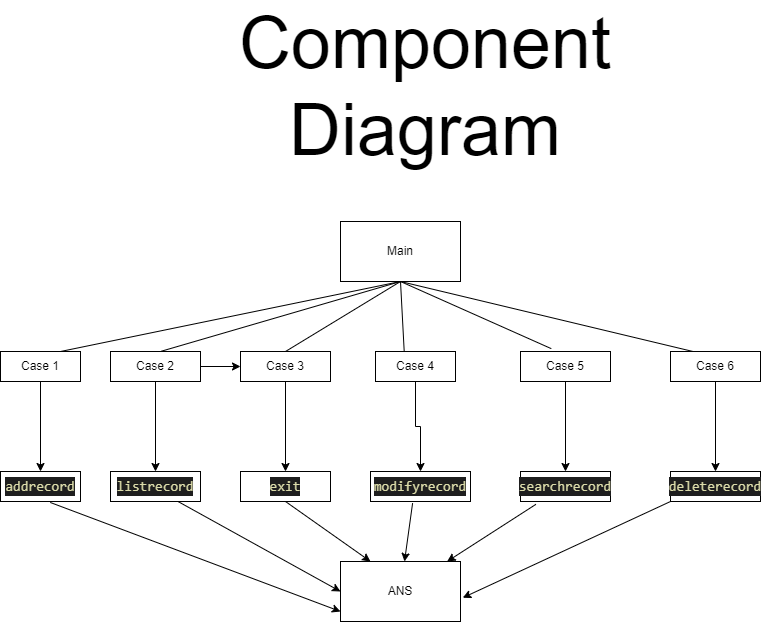

The diagram above was exported from draw.io. Its source (the exported page's mxGraphModel, read from the mxfile embedded in the PNG):
<mxGraphModel dx="1038" dy="1671" grid="1" gridSize="10" guides="1" tooltips="1" connect="1" arrows="1" fold="1" page="1" pageScale="1" pageWidth="850" pageHeight="1100" math="0" shadow="0">
  <root>
    <mxCell id="0" />
    <mxCell id="1" parent="0" />
    <mxCell id="vsCUtocHieqiQWXdnm0U-1" value="Main" style="rounded=0;whiteSpace=wrap;html=1;" parent="1" vertex="1">
      <mxGeometry x="350" y="120" width="120" height="60" as="geometry" />
    </mxCell>
    <mxCell id="vsCUtocHieqiQWXdnm0U-22" style="edgeStyle=orthogonalEdgeStyle;rounded=0;orthogonalLoop=1;jettySize=auto;html=1;entryX=0.5;entryY=0;entryDx=0;entryDy=0;" parent="1" source="vsCUtocHieqiQWXdnm0U-2" target="vsCUtocHieqiQWXdnm0U-10" edge="1">
      <mxGeometry relative="1" as="geometry" />
    </mxCell>
    <mxCell id="vsCUtocHieqiQWXdnm0U-2" value="Case 3" style="rounded=0;whiteSpace=wrap;html=1;" parent="1" vertex="1">
      <mxGeometry x="250" y="250" width="90" height="30" as="geometry" />
    </mxCell>
    <mxCell id="vsCUtocHieqiQWXdnm0U-20" style="edgeStyle=orthogonalEdgeStyle;rounded=0;orthogonalLoop=1;jettySize=auto;html=1;entryX=0.5;entryY=0;entryDx=0;entryDy=0;" parent="1" source="vsCUtocHieqiQWXdnm0U-3" target="vsCUtocHieqiQWXdnm0U-8" edge="1">
      <mxGeometry relative="1" as="geometry" />
    </mxCell>
    <mxCell id="vsCUtocHieqiQWXdnm0U-3" value="Case 1" style="rounded=0;whiteSpace=wrap;html=1;" parent="1" vertex="1">
      <mxGeometry x="10" y="250" width="80" height="30" as="geometry" />
    </mxCell>
    <mxCell id="vsCUtocHieqiQWXdnm0U-21" style="edgeStyle=orthogonalEdgeStyle;rounded=0;orthogonalLoop=1;jettySize=auto;html=1;entryX=0.5;entryY=0;entryDx=0;entryDy=0;" parent="1" source="vsCUtocHieqiQWXdnm0U-4" target="vsCUtocHieqiQWXdnm0U-9" edge="1">
      <mxGeometry relative="1" as="geometry" />
    </mxCell>
    <mxCell id="vsCUtocHieqiQWXdnm0U-40" value="" style="edgeStyle=orthogonalEdgeStyle;rounded=0;orthogonalLoop=1;jettySize=auto;html=1;" parent="1" source="vsCUtocHieqiQWXdnm0U-4" target="vsCUtocHieqiQWXdnm0U-2" edge="1">
      <mxGeometry relative="1" as="geometry" />
    </mxCell>
    <mxCell id="vsCUtocHieqiQWXdnm0U-4" value="Case 2" style="rounded=0;whiteSpace=wrap;html=1;" parent="1" vertex="1">
      <mxGeometry x="120" y="250" width="90" height="30" as="geometry" />
    </mxCell>
    <mxCell id="vsCUtocHieqiQWXdnm0U-24" style="edgeStyle=orthogonalEdgeStyle;rounded=0;orthogonalLoop=1;jettySize=auto;html=1;entryX=0.5;entryY=0;entryDx=0;entryDy=0;" parent="1" source="vsCUtocHieqiQWXdnm0U-5" target="vsCUtocHieqiQWXdnm0U-11" edge="1">
      <mxGeometry relative="1" as="geometry" />
    </mxCell>
    <mxCell id="vsCUtocHieqiQWXdnm0U-5" value="Case 4" style="rounded=0;whiteSpace=wrap;html=1;" parent="1" vertex="1">
      <mxGeometry x="385" y="250" width="80" height="30" as="geometry" />
    </mxCell>
    <mxCell id="vsCUtocHieqiQWXdnm0U-26" style="edgeStyle=orthogonalEdgeStyle;rounded=0;orthogonalLoop=1;jettySize=auto;html=1;" parent="1" source="vsCUtocHieqiQWXdnm0U-6" target="vsCUtocHieqiQWXdnm0U-14" edge="1">
      <mxGeometry relative="1" as="geometry" />
    </mxCell>
    <mxCell id="vsCUtocHieqiQWXdnm0U-6" value="Case 6" style="rounded=0;whiteSpace=wrap;html=1;" parent="1" vertex="1">
      <mxGeometry x="680" y="250" width="90" height="30" as="geometry" />
    </mxCell>
    <mxCell id="vsCUtocHieqiQWXdnm0U-25" style="edgeStyle=orthogonalEdgeStyle;rounded=0;orthogonalLoop=1;jettySize=auto;html=1;" parent="1" source="vsCUtocHieqiQWXdnm0U-7" target="vsCUtocHieqiQWXdnm0U-13" edge="1">
      <mxGeometry relative="1" as="geometry" />
    </mxCell>
    <mxCell id="vsCUtocHieqiQWXdnm0U-7" value="Case 5" style="rounded=0;whiteSpace=wrap;html=1;" parent="1" vertex="1">
      <mxGeometry x="530" y="250" width="90" height="30" as="geometry" />
    </mxCell>
    <mxCell id="vsCUtocHieqiQWXdnm0U-8" value="&#10;&#10;&lt;div style=&quot;color: rgb(212, 212, 212); background-color: rgb(30, 30, 30); font-family: consolas, &amp;quot;courier new&amp;quot;, monospace; font-weight: normal; font-size: 14px; line-height: 19px;&quot;&gt;&lt;div&gt;&lt;span style=&quot;color: #dcdcaa&quot;&gt;addrecord&lt;/span&gt;&lt;/div&gt;&lt;/div&gt;&#10;&#10;" style="rounded=0;whiteSpace=wrap;html=1;" parent="1" vertex="1">
      <mxGeometry x="10" y="370" width="80" height="30" as="geometry" />
    </mxCell>
    <mxCell id="vsCUtocHieqiQWXdnm0U-9" value="&#10;&#10;&lt;div style=&quot;color: rgb(212, 212, 212); background-color: rgb(30, 30, 30); font-family: consolas, &amp;quot;courier new&amp;quot;, monospace; font-weight: normal; font-size: 14px; line-height: 19px;&quot;&gt;&lt;div&gt;&lt;span style=&quot;color: #dcdcaa&quot;&gt;listrecord&lt;/span&gt;&lt;/div&gt;&lt;/div&gt;&#10;&#10;" style="rounded=0;whiteSpace=wrap;html=1;" parent="1" vertex="1">
      <mxGeometry x="120" y="370" width="90" height="30" as="geometry" />
    </mxCell>
    <mxCell id="vsCUtocHieqiQWXdnm0U-10" value="&#10;&#10;&lt;div style=&quot;color: rgb(212, 212, 212); background-color: rgb(30, 30, 30); font-family: consolas, &amp;quot;courier new&amp;quot;, monospace; font-weight: normal; font-size: 14px; line-height: 19px;&quot;&gt;&lt;div&gt;&lt;span style=&quot;color: #dcdcaa&quot;&gt;exit&lt;/span&gt;&lt;/div&gt;&lt;/div&gt;&#10;&#10;" style="rounded=0;whiteSpace=wrap;html=1;" parent="1" vertex="1">
      <mxGeometry x="250" y="370" width="90" height="30" as="geometry" />
    </mxCell>
    <mxCell id="vsCUtocHieqiQWXdnm0U-11" value="&#10;&#10;&lt;div style=&quot;color: rgb(212, 212, 212); background-color: rgb(30, 30, 30); font-family: consolas, &amp;quot;courier new&amp;quot;, monospace; font-weight: normal; font-size: 14px; line-height: 19px;&quot;&gt;&lt;div&gt;&lt;span style=&quot;color: #dcdcaa&quot;&gt;modifyrecord&lt;/span&gt;&lt;/div&gt;&lt;/div&gt;&#10;&#10;" style="rounded=0;whiteSpace=wrap;html=1;" parent="1" vertex="1">
      <mxGeometry x="380" y="370" width="100" height="30" as="geometry" />
    </mxCell>
    <mxCell id="vsCUtocHieqiQWXdnm0U-13" value="&#10;&#10;&lt;div style=&quot;color: rgb(212, 212, 212); background-color: rgb(30, 30, 30); font-family: consolas, &amp;quot;courier new&amp;quot;, monospace; font-weight: normal; font-size: 14px; line-height: 19px;&quot;&gt;&lt;div&gt;&lt;span style=&quot;color: #dcdcaa&quot;&gt;searchrecord&lt;/span&gt;&lt;/div&gt;&lt;/div&gt;&#10;&#10;" style="rounded=0;whiteSpace=wrap;html=1;" parent="1" vertex="1">
      <mxGeometry x="530" y="370" width="90" height="30" as="geometry" />
    </mxCell>
    <mxCell id="vsCUtocHieqiQWXdnm0U-14" value="&#10;&#10;&lt;div style=&quot;color: rgb(212, 212, 212); background-color: rgb(30, 30, 30); font-family: consolas, &amp;quot;courier new&amp;quot;, monospace; font-weight: normal; font-size: 14px; line-height: 19px;&quot;&gt;&lt;div&gt;&lt;span style=&quot;color: #dcdcaa&quot;&gt;deleterecord&lt;/span&gt;&lt;/div&gt;&lt;/div&gt;&#10;&#10;" style="rounded=0;whiteSpace=wrap;html=1;" parent="1" vertex="1">
      <mxGeometry x="680" y="370" width="90" height="30" as="geometry" />
    </mxCell>
    <mxCell id="vsCUtocHieqiQWXdnm0U-15" value="ANS" style="rounded=0;whiteSpace=wrap;html=1;" parent="1" vertex="1">
      <mxGeometry x="350" y="460" width="120" height="60" as="geometry" />
    </mxCell>
    <mxCell id="vsCUtocHieqiQWXdnm0U-16" value="" style="endArrow=none;html=1;rounded=0;exitX=0.75;exitY=0;exitDx=0;exitDy=0;" parent="1" source="vsCUtocHieqiQWXdnm0U-3" edge="1">
      <mxGeometry width="50" height="50" relative="1" as="geometry">
        <mxPoint x="100" y="240" as="sourcePoint" />
        <mxPoint x="410" y="180" as="targetPoint" />
      </mxGeometry>
    </mxCell>
    <mxCell id="vsCUtocHieqiQWXdnm0U-29" value="" style="endArrow=none;html=1;rounded=0;exitX=0.569;exitY=-0.013;exitDx=0;exitDy=0;exitPerimeter=0;" parent="1" source="vsCUtocHieqiQWXdnm0U-4" edge="1">
      <mxGeometry width="50" height="50" relative="1" as="geometry">
        <mxPoint x="80" y="260" as="sourcePoint" />
        <mxPoint x="410" y="180" as="targetPoint" />
      </mxGeometry>
    </mxCell>
    <mxCell id="vsCUtocHieqiQWXdnm0U-30" value="" style="endArrow=none;html=1;rounded=0;exitX=0.5;exitY=0;exitDx=0;exitDy=0;" parent="1" source="vsCUtocHieqiQWXdnm0U-2" edge="1">
      <mxGeometry width="50" height="50" relative="1" as="geometry">
        <mxPoint x="150" y="240" as="sourcePoint" />
        <mxPoint x="410" y="180" as="targetPoint" />
      </mxGeometry>
    </mxCell>
    <mxCell id="vsCUtocHieqiQWXdnm0U-31" value="" style="endArrow=none;html=1;rounded=0;exitX=0.342;exitY=-0.095;exitDx=0;exitDy=0;exitPerimeter=0;" parent="1" source="vsCUtocHieqiQWXdnm0U-7" edge="1">
      <mxGeometry width="50" height="50" relative="1" as="geometry">
        <mxPoint x="460" y="230" as="sourcePoint" />
        <mxPoint x="410" y="180" as="targetPoint" />
      </mxGeometry>
    </mxCell>
    <mxCell id="vsCUtocHieqiQWXdnm0U-32" value="" style="endArrow=none;html=1;rounded=0;exitX=0.359;exitY=0.008;exitDx=0;exitDy=0;exitPerimeter=0;" parent="1" source="vsCUtocHieqiQWXdnm0U-5" edge="1">
      <mxGeometry width="50" height="50" relative="1" as="geometry">
        <mxPoint x="110" y="290" as="sourcePoint" />
        <mxPoint x="410" y="180" as="targetPoint" />
      </mxGeometry>
    </mxCell>
    <mxCell id="vsCUtocHieqiQWXdnm0U-33" value="" style="endArrow=none;html=1;rounded=0;exitX=0.25;exitY=0;exitDx=0;exitDy=0;" parent="1" source="vsCUtocHieqiQWXdnm0U-6" edge="1">
      <mxGeometry width="50" height="50" relative="1" as="geometry">
        <mxPoint x="630" y="220" as="sourcePoint" />
        <mxPoint x="410" y="180" as="targetPoint" />
      </mxGeometry>
    </mxCell>
    <mxCell id="vsCUtocHieqiQWXdnm0U-34" value="" style="endArrow=classic;html=1;rounded=0;exitX=0.421;exitY=1.054;exitDx=0;exitDy=0;exitPerimeter=0;" parent="1" source="vsCUtocHieqiQWXdnm0U-11" edge="1">
      <mxGeometry width="50" height="50" relative="1" as="geometry">
        <mxPoint x="290" y="320" as="sourcePoint" />
        <mxPoint x="414" y="460" as="targetPoint" />
      </mxGeometry>
    </mxCell>
    <mxCell id="vsCUtocHieqiQWXdnm0U-35" value="" style="endArrow=classic;html=1;rounded=0;exitX=0.5;exitY=1;exitDx=0;exitDy=0;entryX=0.25;entryY=0;entryDx=0;entryDy=0;" parent="1" source="vsCUtocHieqiQWXdnm0U-10" target="vsCUtocHieqiQWXdnm0U-15" edge="1">
      <mxGeometry width="50" height="50" relative="1" as="geometry">
        <mxPoint x="423.68000000000006" y="411.62" as="sourcePoint" />
        <mxPoint x="424" y="470" as="targetPoint" />
      </mxGeometry>
    </mxCell>
    <mxCell id="vsCUtocHieqiQWXdnm0U-36" value="" style="endArrow=classic;html=1;rounded=0;exitX=0.75;exitY=1;exitDx=0;exitDy=0;entryX=0;entryY=0.5;entryDx=0;entryDy=0;" parent="1" source="vsCUtocHieqiQWXdnm0U-9" target="vsCUtocHieqiQWXdnm0U-15" edge="1">
      <mxGeometry width="50" height="50" relative="1" as="geometry">
        <mxPoint x="433.68000000000006" y="421.62" as="sourcePoint" />
        <mxPoint x="434" y="480" as="targetPoint" />
      </mxGeometry>
    </mxCell>
    <mxCell id="vsCUtocHieqiQWXdnm0U-37" value="" style="endArrow=classic;html=1;rounded=0;exitX=0;exitY=1;exitDx=0;exitDy=0;entryX=1.019;entryY=0.604;entryDx=0;entryDy=0;entryPerimeter=0;" parent="1" source="vsCUtocHieqiQWXdnm0U-14" target="vsCUtocHieqiQWXdnm0U-15" edge="1">
      <mxGeometry width="50" height="50" relative="1" as="geometry">
        <mxPoint x="443.68000000000006" y="431.62" as="sourcePoint" />
        <mxPoint x="444" y="490" as="targetPoint" />
      </mxGeometry>
    </mxCell>
    <mxCell id="vsCUtocHieqiQWXdnm0U-38" value="" style="endArrow=classic;html=1;rounded=0;exitX=0.171;exitY=1.095;exitDx=0;exitDy=0;exitPerimeter=0;" parent="1" source="vsCUtocHieqiQWXdnm0U-13" target="vsCUtocHieqiQWXdnm0U-15" edge="1">
      <mxGeometry width="50" height="50" relative="1" as="geometry">
        <mxPoint x="453.68000000000006" y="441.62" as="sourcePoint" />
        <mxPoint x="454" y="500" as="targetPoint" />
      </mxGeometry>
    </mxCell>
    <mxCell id="vsCUtocHieqiQWXdnm0U-39" value="" style="endArrow=classic;html=1;rounded=0;exitX=0.622;exitY=1.032;exitDx=0;exitDy=0;exitPerimeter=0;" parent="1" source="vsCUtocHieqiQWXdnm0U-8" edge="1">
      <mxGeometry width="50" height="50" relative="1" as="geometry">
        <mxPoint x="463.68000000000006" y="451.62" as="sourcePoint" />
        <mxPoint x="350" y="510" as="targetPoint" />
      </mxGeometry>
    </mxCell>
    <mxCell id="vsCUtocHieqiQWXdnm0U-42" value="&lt;font style=&quot;font-size: 72px&quot;&gt;Component Diagram&lt;/font&gt;" style="text;html=1;strokeColor=none;fillColor=none;align=center;verticalAlign=middle;whiteSpace=wrap;rounded=0;" parent="1" vertex="1">
      <mxGeometry x="130" y="-40" width="610" height="50" as="geometry" />
    </mxCell>
  </root>
</mxGraphModel>